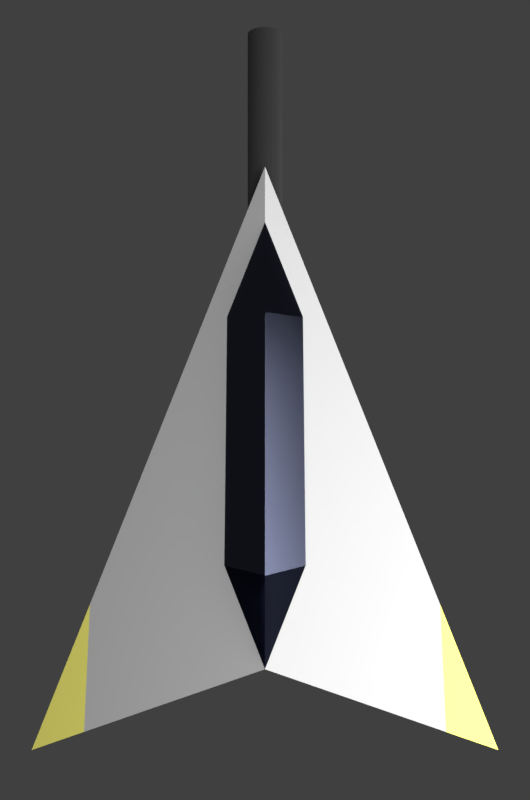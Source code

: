 # Source: swarmdrone.blend  (saved by Blender 2.77.0; exported with 4.5.12 LTS)
import bpy
from mathutils import Matrix  # noqa: F401  (used for matrix-valued properties, if any)

bpy.ops.wm.read_factory_settings(use_empty=True)
scene = bpy.context.scene
scene.name = 'Scene'

# ---- collections
col_collection_1 = bpy.data.collections.new('Collection 1'); scene.collection.children.link(col_collection_1)

# ---- materials (node trees are filled in below, after node groups)
mat_material_014 = bpy.data.materials.new('Material.014')
mat_material_014.alpha_threshold = 0.0
mat_material_014.roughness = 0.5
mat_material_007 = bpy.data.materials.new('Material.007')
mat_material_007.alpha_threshold = 0.0
mat_material_007.roughness = 0.5
mat_material_011 = bpy.data.materials.new('Material.011')
mat_material_011.alpha_threshold = 0.0
mat_material_011.roughness = 0.5
mat_material_008 = bpy.data.materials.new('Material.008')
mat_material_008.alpha_threshold = 0.0
mat_material_008.roughness = 0.5
mat_material_012 = bpy.data.materials.new('Material.012')
mat_material_012.alpha_threshold = 0.0
mat_material_012.roughness = 0.5
mat_material_009 = bpy.data.materials.new('Material.009')
mat_material_009.alpha_threshold = 0.0
mat_material_009.roughness = 0.5

# ---- material node trees
mat_material_014.use_nodes = True; mat_material_014.node_tree.nodes.clear()
_N = mat_material_014.node_tree.nodes; _L = mat_material_014.node_tree.links
n0 = _N.new('ShaderNodeOutputMaterial'); n0.name = 'Material Output'; n0.location = (300, 300)
n1 = _N.new('ShaderNodeEmission'); n1.name = 'Emission'; n1.location = (10, 300)
n1.inputs[0].default_value = (0.8, 0.8, 0.8, 1.0)
n1.inputs[1].default_value = 3.0
_L.new(n1.outputs[0], n0.inputs[0])
n0.is_active_output = True
mat_material_007.use_nodes = True; mat_material_007.node_tree.nodes.clear()
_N = mat_material_007.node_tree.nodes; _L = mat_material_007.node_tree.links
n0 = _N.new('ShaderNodeOutputMaterial'); n0.name = 'Material Output'; n0.location = (300, 300)
n1 = _N.new('ShaderNodeBsdfDiffuse'); n1.name = 'Diffuse BSDF'; n1.location = (10, 300)
n1.inputs[0].default_value = (0.439, 0.439, 0.439, 1.0)
n1.inputs[1].default_value = 0.4
_L.new(n1.outputs[0], n0.inputs[0])
n0.is_active_output = True
mat_material_011.use_nodes = True; mat_material_011.node_tree.nodes.clear()
_N = mat_material_011.node_tree.nodes; _L = mat_material_011.node_tree.links
n0 = _N.new('ShaderNodeOutputMaterial'); n0.name = 'Material Output'; n0.location = (300, 300)
n1 = _N.new('ShaderNodeBsdfDiffuse'); n1.name = 'Diffuse BSDF'; n1.location = (10, 300)
n1.inputs[0].default_value = (0.8, 0.751, 0.166, 1.0)
n1.inputs[1].default_value = 0.1
_L.new(n1.outputs[0], n0.inputs[0])
n0.is_active_output = True
mat_material_008.use_nodes = True; mat_material_008.node_tree.nodes.clear()
_N = mat_material_008.node_tree.nodes; _L = mat_material_008.node_tree.links
n0 = _N.new('ShaderNodeOutputMaterial'); n0.name = 'Material Output'; n0.location = (300, 300)
n1 = _N.new('ShaderNodeBsdfGlass'); n1.name = 'Glass BSDF'; n1.location = (10, 300)
n1.distribution = 'BECKMANN'
n1.inputs[0].default_value = (0.092, 0.102, 0.157, 1.0)
n1.inputs[1].default_value = 0.3162
n1.inputs[2].default_value = 1.45
_L.new(n1.outputs[0], n0.inputs[0])
n0.is_active_output = True
mat_material_012.use_nodes = True; mat_material_012.node_tree.nodes.clear()
_N = mat_material_012.node_tree.nodes; _L = mat_material_012.node_tree.links
n0 = _N.new('ShaderNodeOutputMaterial'); n0.name = 'Material Output'; n0.location = (300, 300)
n1 = _N.new('ShaderNodeBsdfDiffuse'); n1.name = 'Diffuse BSDF'; n1.location = (10, 300)
n1.inputs[0].default_value = (0.03106, 0.03106, 0.03106, 1.0)
n1.inputs[1].default_value = 1.0
_L.new(n1.outputs[0], n0.inputs[0])
n0.is_active_output = True
mat_material_009.use_nodes = True; mat_material_009.node_tree.nodes.clear()
_N = mat_material_009.node_tree.nodes; _L = mat_material_009.node_tree.links
n0 = _N.new('ShaderNodeOutputMaterial'); n0.name = 'Material Output'; n0.location = (300, 300)
n1 = _N.new('ShaderNodeEmission'); n1.name = 'Emission'; n1.location = (10, 300)
n1.inputs[0].default_value = (0.8, 0.8, 0.8, 1.0)
n1.inputs[1].default_value = 8.0
_L.new(n1.outputs[0], n0.inputs[0])
n0.is_active_output = True

# ---- world
world_world = bpy.data.worlds.new('World'); scene.world = world_world
world_world.color = (0.05088, 0.05088, 0.05088)
world_world.use_sun_shadow = False
world_world.sun_shadow_jitter_overblur = 0.0
world_world.cycles.sampling_method = 'MANUAL'

# ---- cameras
cam_camera = bpy.data.cameras.new('Camera')
cam_camera.clip_end = 100.0
cam_camera.lens = 35.0
cam_camera.sensor_width = 32.0
cam_camera.sensor_height = 18.0
cam_camera.ortho_scale = 7.314
cam_camera.dof.focus_distance = 0.0

# ---- meshes
me_plane_001 = bpy.data.meshes.new('Plane.001')
me_plane_001.from_pydata([(-1.0, -1.0, 0.0), (1.0, -1.0, 0.0), (-1.0, 1.0, 0.0), (1.0, 1.0, 0.0)], [], [(0, 1, 3, 2)])
me_plane_001.materials.append(mat_material_014)
me_plane_001.use_remesh_preserve_volume = False
me_plane_001.use_remesh_preserve_attributes = False
me_plane_001.use_mirror_vertex_groups = False
me_plane_001.update()
me_cube_004 = bpy.data.meshes.new('Cube.004')
me_cube_004.from_pydata([(0.0, 1.0, 0.5), (0.0, 2.0, 0.25), (0.0, 0.0, 0.75), (0.0, 0.5, 0.625), (0.25, 0.875, 0.375), (-0.25, 0.375, 0.5), (0.0, 1.5, 0.375), (0.25, 0.375, 0.5), (-0.25, 0.875, 0.375), (-0.25, 1.375, 0.25), (-0.25, -0.125, 0.625), (0.25, -0.125, 0.625), (0.25, 1.375, 0.25)], [], [(12, 6, 1), (12, 4, 6), (4, 0, 6), (4, 7, 0), (7, 3, 0), (7, 11, 3), (11, 2, 3), (10, 3, 2), (10, 5, 3), (5, 0, 3), (5, 8, 0), (8, 6, 0), (8, 9, 6), (9, 1, 6)])
me_cube_004.materials.append(mat_material_007)
me_cube_004.use_remesh_preserve_volume = False
me_cube_004.use_remesh_preserve_attributes = False
me_cube_004.use_mirror_vertex_groups = False
me_cube_004.update()
me_cube_003 = bpy.data.meshes.new('Cube.003')
me_cube_003.from_pydata([(2.0, -2.0, 0.0), (-2.0, -2.0, 0.0), (1.5, -1.75, 0.25), (-1.5, -0.75, 0.0), (-1.5, -1.75, 0.25), (1.5, -0.75, 0.0), (1.75, -1.875, 0.125), (-1.75, -1.375, 0.0), (-1.75, -1.875, 0.125), (1.75, -1.375, 0.0), (1.5, -1.25, 0.125), (-1.5, -1.25, 0.125)], [], [(1, 7, 8), (0, 6, 9), (9, 10, 5), (9, 6, 10), (6, 2, 10), (8, 11, 4), (8, 7, 11), (7, 3, 11)])
me_cube_003.materials.append(mat_material_011)
me_cube_003.use_remesh_preserve_volume = False
me_cube_003.use_remesh_preserve_attributes = False
me_cube_003.use_mirror_vertex_groups = False
me_cube_003.update()
me_cube_002 = bpy.data.meshes.new('Cube.002')
me_cube_002.from_pydata([(0.0, -1.0, 1.0), (0.0, 2.5, 0.125), (0.0, 1.2, 0.65), (-0.4, 1.2, 0.15), (0.0, 0.2, 0.9), (0.4, 1.2, 0.15), (0.0, 0.7, 0.775), (0.0, 1.7, 0.525), (0.0, -0.3, 1.025), (-0.4, 0.2, 0.4), (0.4, 0.2, 0.4), (0.4, 0.7, 0.275), (0.4, 1.7, 0.025), (0.4, -0.3, 0.525), (-0.4, 0.7, 0.275), (-0.4, 1.7, 0.025), (-0.4, -0.3, 0.525)], [], [(1, 12, 7), (7, 2, 3, 15), (2, 7, 12, 5), (6, 4, 9, 14), (4, 6, 11, 10), (8, 4, 10, 13), (6, 2, 5, 11), (4, 8, 16, 9), (2, 6, 14, 3), (7, 15, 1), (8, 16, 0), (13, 8, 0)])
me_cube_002.materials.append(mat_material_008)
me_cube_002.use_remesh_preserve_volume = False
me_cube_002.use_remesh_preserve_attributes = False
me_cube_002.use_mirror_vertex_groups = False
me_cube_002.update()
me_cube_001 = bpy.data.meshes.new('Cube.001')
me_cube_001.from_pydata([(6.758e-08, 4.218, -0.0478), (6.758e-08, 1.782, -0.0478), (0.02969, 4.218, -0.05073), (0.02969, 1.782, -0.05073), (0.05824, 4.218, -0.05939), (0.05824, 1.782, -0.05939), (0.08456, 4.218, -0.07345), (0.08456, 1.782, -0.07345), (0.1076, 4.218, -0.09238), (0.1076, 1.782, -0.09238), (0.1265, 4.218, -0.1154), (0.1265, 1.782, -0.1154), (0.1406, 4.218, -0.1418), (0.1406, 1.782, -0.1418), (0.1493, 4.218, -0.1703), (0.1493, 1.782, -0.1703), (0.1522, 4.218, -0.2), (0.1522, 1.782, -0.2), (0.1493, 4.218, -0.2297), (0.1493, 1.782, -0.2297), (0.1406, 4.218, -0.2582), (0.1406, 1.782, -0.2582), (0.1265, 4.218, -0.2846), (0.1265, 1.782, -0.2846), (0.1076, 4.218, -0.3076), (0.1076, 1.782, -0.3076), (0.08456, 4.218, -0.3265), (0.08456, 1.782, -0.3265), (0.05824, 4.218, -0.3406), (0.05824, 1.782, -0.3406), (0.02969, 4.218, -0.3493), (0.02969, 1.782, -0.3493), (1.799e-08, 4.218, -0.3522), (1.799e-08, 1.782, -0.3522), (-0.02969, 4.218, -0.3493), (-0.02969, 1.782, -0.3493), (-0.05824, 4.218, -0.3406), (-0.05824, 1.782, -0.3406), (-0.08456, 4.218, -0.3265), (-0.08456, 1.782, -0.3265), (-0.1076, 4.218, -0.3076), (-0.1076, 1.782, -0.3076), (-0.1265, 4.218, -0.2846), (-0.1265, 1.782, -0.2846), (-0.1406, 4.218, -0.2582), (-0.1406, 1.782, -0.2582), (-0.1493, 4.218, -0.2297), (-0.1493, 1.782, -0.2297), (-0.1522, 4.218, -0.2), (-0.1522, 1.782, -0.2), (-0.1493, 4.218, -0.1703), (-0.1493, 1.782, -0.1703), (-0.1406, 4.218, -0.1418), (-0.1406, 1.782, -0.1418), (-0.1265, 4.218, -0.1154), (-0.1265, 1.782, -0.1154), (-0.1076, 4.218, -0.09238), (-0.1076, 1.782, -0.09238), (-0.08456, 4.218, -0.07345), (-0.08456, 1.782, -0.07345), (-0.05824, 4.218, -0.05939), (-0.05824, 1.782, -0.05939), (-0.02969, 4.218, -0.05073), (-0.02969, 1.782, -0.05073)], [], [(0, 1, 3, 2), (2, 3, 5, 4), (4, 5, 7, 6), (6, 7, 9, 8), (8, 9, 11, 10), (10, 11, 13, 12), (12, 13, 15, 14), (14, 15, 17, 16), (16, 17, 19, 18), (18, 19, 21, 20), (20, 21, 23, 22), (22, 23, 25, 24), (24, 25, 27, 26), (26, 27, 29, 28), (28, 29, 31, 30), (30, 31, 33, 32), (32, 33, 35, 34), (34, 35, 37, 36), (36, 37, 39, 38), (38, 39, 41, 40), (40, 41, 43, 42), (42, 43, 45, 44), (44, 45, 47, 46), (46, 47, 49, 48), (48, 49, 51, 50), (50, 51, 53, 52), (52, 53, 55, 54), (54, 55, 57, 56), (56, 57, 59, 58), (58, 59, 61, 60), (3, 1, 63, 61, 59, 57, 55, 53, 51, 49, 47, 45, 43, 41, 39, 37, 35, 33, 31, 29, 27, 25, 23, 21, 19, 17, 15, 13, 11, 9, 7, 5), (60, 61, 63, 62), (62, 63, 1, 0), (0, 2, 4, 6, 8, 10, 12, 14, 16, 18, 20, 22, 24, 26, 28, 30, 32, 34, 36, 38, 40, 42, 44, 46, 48, 50, 52, 54, 56, 58, 60, 62)])
me_cube_001.materials.append(mat_material_012)
me_cube_001.use_remesh_preserve_volume = False
me_cube_001.use_remesh_preserve_attributes = False
me_cube_001.use_mirror_vertex_groups = False
me_cube_001.update()
me_plane = bpy.data.meshes.new('Plane')
me_plane.from_pydata([(-1.0, -1.0, 0.0), (1.0, -1.0, 0.0), (-1.0, 1.0, 0.0), (1.0, 1.0, 0.0)], [], [(0, 1, 3, 2)])
me_plane.materials.append(mat_material_009)
me_plane.use_remesh_preserve_volume = False
me_plane.use_remesh_preserve_attributes = False
me_plane.use_mirror_vertex_groups = False
me_plane.update()
me_cube = bpy.data.meshes.new('Cube')
me_cube.from_pydata([(0.0, -1.0, 1.0), (0.0, 3.0, 0.0), (1.0, -1.5, 0.5), (-1.0, -1.5, 0.5), (-1.0, 0.5, 0.0), (0.0, 1.0, 0.5), (1.0, 0.5, 0.0), (1.5, -1.75, 0.25), (-0.5, -1.25, 0.75), (-1.5, -0.75, 0.0), (0.0, 2.0, 0.25), (0.5, 1.75, 0.0), (0.5, -1.25, 0.75), (-1.5, -1.75, 0.25), (-0.5, 1.75, 0.0), (0.0, 0.0, 0.75), (1.5, -0.75, 0.0), (0.5, 0.75, 0.25), (1.0, -0.5, 0.25), (0.5, -0.25, 0.5), (-0.5, -0.25, 0.5), (-1.0, -0.5, 0.25), (-0.5, 0.75, 0.25), (-0.25, -1.125, 0.875), (0.0, 2.5, 0.125), (0.25, 2.375, 0.0), (0.75, -1.375, 0.625), (-1.25, -1.625, 0.375), (-0.75, 1.125, 0.0), (0.0, 0.5, 0.625), (1.25, -0.125, 0.0), (0.25, 0.875, 0.375), (1.0, -1.0, 0.375), (0.75, -0.875, 0.5), (-0.25, 0.375, 0.5), (-1.0, 0.0, 0.125), (-0.75, 0.625, 0.125), (1.25, -1.625, 0.375), (-0.75, -1.375, 0.625), (-1.25, -0.125, 0.0), (0.0, 1.5, 0.375), (0.75, 1.125, 0.0), (0.25, -1.125, 0.875), (-0.25, 2.375, 0.0), (0.0, -0.5, 0.875), (0.75, 0.625, 0.125), (1.0, 0.0, 0.125), (0.25, 0.375, 0.5), (-0.75, -0.875, 0.5), (-1.0, -1.0, 0.375), (-0.25, 0.875, 0.375), (-0.25, 1.375, 0.25), (-0.5, 1.25, 0.125), (-0.25, 1.875, 0.125), (-0.5, 0.25, 0.375), (-0.75, -0.375, 0.375), (-0.75, 0.125, 0.25), (-0.25, -0.625, 0.75), (-0.5, -0.75, 0.625), (-0.25, -0.125, 0.625), (0.25, -0.125, 0.625), (0.5, -0.75, 0.625), (0.25, -0.625, 0.75), (0.5, 0.25, 0.375), (0.75, 0.125, 0.25), (0.75, -0.375, 0.375), (0.25, 1.875, 0.125), (0.5, 1.25, 0.125), (0.25, 1.375, 0.25), (1.25, -0.625, 0.125), (1.5, -1.25, 0.125), (1.25, -1.125, 0.25), (-1.25, -1.125, 0.25), (-1.5, -1.25, 0.125), (-1.25, -0.625, 0.125), (0.0, 1.2, 0.65), (0.0, 0.2, 0.9), (0.0, 0.7, 0.775), (0.0, 1.7, 0.525), (0.0, -0.3, 1.025), (0.4, -0.3, 0.525), (-0.4, -0.3, 0.525)], [], [(6, 45, 41), (6, 46, 45), (2, 26, 33), (3, 48, 38), (3, 49, 48), (4, 28, 36), (22, 51, 50), (22, 52, 51), (14, 43, 53), (20, 54, 34), (20, 55, 54), (21, 35, 56), (8, 57, 23), (8, 58, 57), (20, 34, 59), (19, 60, 47), (19, 61, 60), (12, 42, 62), (17, 63, 31), (17, 64, 63), (18, 32, 65), (11, 66, 25), (11, 67, 66), (17, 31, 68), (16, 69, 30), (16, 70, 69), (7, 37, 71), (13, 72, 27), (13, 73, 72), (9, 39, 74), (74, 35, 21), (74, 39, 35), (39, 4, 35), (72, 74, 21), (72, 73, 74), (73, 9, 74), (27, 49, 3), (27, 72, 49), (72, 21, 49), (71, 32, 18), (71, 37, 32), (37, 2, 32), (69, 71, 18), (69, 70, 71), (70, 7, 71), (30, 46, 6), (30, 69, 46), (69, 18, 46), (66, 68, 10), (66, 67, 68), (67, 17, 68), (25, 24, 1), (25, 66, 24), (66, 10, 24), (65, 33, 19), (65, 32, 33), (32, 2, 33), (63, 65, 19), (63, 64, 65), (64, 18, 65), (31, 63, 47), (63, 19, 47), (62, 44, 15), (62, 42, 44), (42, 0, 44), (60, 62, 15), (60, 61, 62), (61, 12, 62), (57, 59, 15), (57, 58, 59), (58, 20, 59), (23, 44, 0), (23, 57, 44), (57, 15, 44), (56, 36, 22), (56, 35, 36), (35, 4, 36), (54, 56, 22), (54, 55, 56), (55, 21, 56), (34, 54, 50), (54, 22, 50), (53, 24, 10), (53, 43, 24), (43, 1, 24), (51, 53, 10), (51, 52, 53), (52, 14, 53), (36, 52, 22), (36, 28, 52), (28, 14, 52), (48, 55, 20), (48, 49, 55), (49, 21, 55), (38, 58, 8), (38, 48, 58), (48, 20, 58), (33, 61, 19), (33, 26, 61), (26, 12, 61), (45, 64, 17), (45, 46, 64), (46, 18, 64), (41, 67, 11), (41, 45, 67), (45, 17, 67), (44, 15, 76, 79), (5, 40, 78, 75), (15, 29, 77, 76), (29, 5, 75, 77), (79, 80, 44), (79, 44, 81)])
me_cube.materials.append(mat_material_007)
me_cube.use_remesh_preserve_volume = False
me_cube.use_remesh_preserve_attributes = False
me_cube.use_mirror_vertex_groups = False
me_cube.update()

# ---- objects
ob_plane = bpy.data.objects.new('Plane', me_plane_001)
ob_in_ship_light = bpy.data.objects.new('in ship light', me_cube_004)
ob_wing_tips = bpy.data.objects.new('wing tips', me_cube_003)
ob_cockpit = bpy.data.objects.new('cockpit', me_cube_002)
ob_barrale = bpy.data.objects.new('barrale', me_cube_001)
ob_light = bpy.data.objects.new('light', me_plane)
ob_body = bpy.data.objects.new('body', me_cube)
ob_camera = bpy.data.objects.new('Camera', cam_camera)

# ---- transforms, parenting, visibility, modifiers, constraints
ob_plane.location = (0.0, 0.0, 10.0)
ob_plane.scale = (5.0, 5.0, 5.0)
ob_plane.lineart.crease_threshold = 0.0
ob_in_ship_light.location = (0.0, 0.0, 0.0)
ob_in_ship_light.lock_rotations_4d = False
ob_in_ship_light.empty_display_type = 'ARROWS'
ob_in_ship_light.lineart.crease_threshold = 0.0
ob_wing_tips.location = (0.0, 0.0, 0.0)
ob_wing_tips.lock_rotations_4d = False
ob_wing_tips.empty_display_type = 'ARROWS'
ob_wing_tips.lineart.crease_threshold = 0.0
ob_cockpit.location = (0.0, 0.0, 0.0)
ob_cockpit.lock_rotations_4d = False
ob_cockpit.empty_display_type = 'ARROWS'
ob_cockpit.lineart.crease_threshold = 0.0
ob_barrale.location = (0.0, 0.0, 0.0)
ob_barrale.lock_rotations_4d = False
ob_barrale.empty_display_type = 'ARROWS'
ob_barrale.lineart.crease_threshold = 0.0
ob_light.location = (7.009, -1.131, 3.963)
ob_light.rotation_euler = (0.0, 1.134, 0.0)
ob_light.scale = (5.0, 5.0, 5.0)
ob_light.lineart.crease_threshold = 0.0
ob_body.location = (0.0, 0.0, 0.0)
ob_body.lock_rotations_4d = False
ob_body.empty_display_type = 'ARROWS'
ob_body.lineart.crease_threshold = 0.0
ob_camera.location = (0.0, 1.0, 7.5)
ob_camera.lock_rotations_4d = False
ob_camera.empty_display_type = 'ARROWS'
ob_camera.color = (0.0, 0.0, 0.0, 0.0)
ob_camera.display_type = 'WIRE'
ob_camera.lineart.crease_threshold = 0.0

# ---- collection membership
col_collection_1.objects.link(ob_plane)
col_collection_1.objects.link(ob_in_ship_light)
col_collection_1.objects.link(ob_wing_tips)
col_collection_1.objects.link(ob_cockpit)
col_collection_1.objects.link(ob_barrale)
col_collection_1.objects.link(ob_light)
col_collection_1.objects.link(ob_body)
col_collection_1.objects.link(ob_camera)

# ---- scene / render settings (as saved in the file)
scene.camera = ob_camera
scene.frame_start = 1; scene.frame_end = 250; scene.frame_set(1)
scene.render.engine = 'CYCLES'
scene.render.resolution_x = 53
scene.render.resolution_y = 80
scene.render.resolution_percentage = 75
scene.render.dither_intensity = 0.0
scene.render.film_transparent = True
scene.cycles.use_denoising = False
scene.cycles.samples = 128
scene.cycles.sampling_pattern = 'TABULATED_SOBOL'
scene.cycles.light_sampling_threshold = 0.0
scene.cycles.use_adaptive_sampling = False
scene.cycles.use_light_tree = False
scene.cycles.blur_glossy = 0.0
scene.cycles.sample_clamp_indirect = 0.0
scene.view_settings.view_transform = 'Standard'
bpy.context.view_layer.update()
